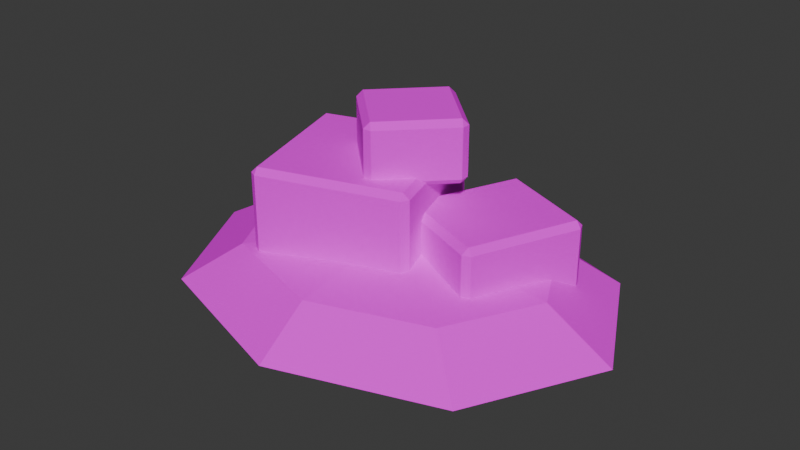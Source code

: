 # Source: prop_gift_pile.blend  (saved by Blender 5.3.31; exported with 4.5.12 LTS)
import bpy
from mathutils import Matrix  # noqa: F401  (used for matrix-valued properties, if any)

bpy.ops.wm.read_factory_settings(use_empty=True)
scene = bpy.context.scene
scene.name = 'Scene'

# ---- collections
col_collection = bpy.data.collections.new('Collection'); scene.collection.children.link(col_collection)

# ---- images (referenced by path relative to the original .blend; pixels are not part of the script)
import os
ASSET_DIR = os.environ.get("B2B_ASSET_DIR", "")  # directory of the original .blend (textures are referenced by path, not embedded)
HERE = os.path.dirname(os.path.abspath(__file__))  # packed textures are extracted next to this script under _unpacked/

def load_image(name, relpath, width, height, colorspace="sRGB"):
    """Load a texture the original file referenced (path relative to the .blend, or extracted next to this script)."""
    p = next((c for c in (os.path.join(HERE, relpath), os.path.join(ASSET_DIR, relpath)) if relpath and os.path.exists(c)), "")
    if p:
        img = bpy.data.images.load(p, check_existing=True)
        img.name = name
    else:  # same state as the original file: an image datablock whose file is absent (Cycles renders it pink)
        img = bpy.data.images.new(name, width, height)
        img.source = "FILE"
        img.filepath = "//" + (relpath or name)
    img.colorspace_settings.name = colorspace
    return img
img_prop_gift_pile_albedo = load_image('prop_gift_pile_albedo', 'bakes/prop_gift_pile_albedo.png', 1024, 1024, 'sRGB')

# ---- materials (node trees are filled in below, after node groups)
mat_prop_gift_pile = bpy.data.materials.new('prop_gift_pile')

# ---- material node trees
mat_prop_gift_pile.use_nodes = True; mat_prop_gift_pile.node_tree.nodes.clear()
_N = mat_prop_gift_pile.node_tree.nodes; _L = mat_prop_gift_pile.node_tree.links
n0 = _N.new('ShaderNodeBsdfPrincipled'); n0.name = 'Principled BSDF'; n0.location = (-200, 100)
n0.inputs[2].default_value = 1.0
n0.inputs[10].default_value = 0.005
n0.inputs[13].default_value = 0.0
n1 = _N.new('ShaderNodeOutputMaterial'); n1.name = 'Material Output'; n1.location = (200, 100)
n2 = _N.new('ShaderNodeTexImage'); n2.name = 'Image Texture'; n2.location = (0, 0)
n2.image = img_prop_gift_pile_albedo
n2.interpolation = 'Closest'
_L.new(n0.outputs[0], n1.inputs[0])
_L.new(n2.outputs[0], n0.inputs[0])
n1.is_active_output = True

# ---- world
world_world = bpy.data.worlds.new('World'); scene.world = world_world
world_world.use_nodes = True; world_world.node_tree.nodes.clear()
_N = world_world.node_tree.nodes; _L = world_world.node_tree.links
n0 = _N.new('ShaderNodeOutputWorld'); n0.name = 'World Output'; n0.location = (200, 100)
n1 = _N.new('ShaderNodeBackground'); n1.name = 'Background'; n1.location = (-200, 100)
n1.inputs[0].default_value = (0.05088, 0.05088, 0.05088, 1.0)
_L.new(n1.outputs[0], n0.inputs[0])
n0.is_active_output = True
world_world.color = (0.05088, 0.05088, 0.05088)
world_world.sun_shadow_jitter_overblur = 0.0

# ---- meshes
me_prop_gift_pile = bpy.data.meshes.new('prop_gift_pile')
me_prop_gift_pile.from_pydata([(-0.1518, -0.2877, -0.04), (-0.1458, -0.3068, -0.02), (-0.1709, -0.2936, -0.02), (-0.1458, -0.3068, 0.38), (-0.1518, -0.2877, 0.4), (-0.1709, -0.2936, 0.38), (-0.2877, 0.1518, -0.04), (-0.3068, 0.1458, -0.02), (-0.2936, 0.1709, -0.02), (-0.2877, 0.1518, 0.4), (-0.2936, 0.1709, 0.38), (-0.3068, 0.1458, 0.38), (0.2877, -0.1518, -0.04), (0.3068, -0.1458, -0.02), (0.2936, -0.1709, -0.02), (0.2877, -0.1518, 0.4), (0.2936, -0.1709, 0.38), (0.3068, -0.1458, 0.38), (0.1518, 0.2877, -0.04), (0.1458, 0.3068, -0.02), (0.1709, 0.2936, -0.02), (0.1518, 0.2877, 0.4), (0.1709, 0.2936, 0.38), (0.1458, 0.3068, 0.38), (0.2025, -0.003484, -0.03), (0.1947, -0.02191, -0.01), (0.1841, 0.004304, -0.01), (0.1947, -0.02191, 0.27), (0.2025, -0.003484, 0.29), (0.1841, 0.004304, 0.27), (0.3427, 0.3281, -0.03), (0.3243, 0.3359, -0.01), (0.3505, 0.3465, -0.01), (0.3427, 0.3281, 0.29), (0.3505, 0.3465, 0.27), (0.3243, 0.3359, 0.27), (0.4973, -0.1281, -0.03), (0.5157, -0.1359, -0.01), (0.4895, -0.1465, -0.01), (0.4973, -0.1281, 0.29), (0.4895, -0.1465, 0.27), (0.5157, -0.1359, 0.27), (0.6375, 0.2035, -0.03), (0.6453, 0.2219, -0.01), (0.6559, 0.1957, -0.01), (0.6375, 0.2035, 0.29), (0.6559, 0.1957, 0.27), (0.6453, 0.2219, 0.27), (0.1527, -0.1338, 0.37), (0.167, -0.1478, 0.39), (0.1388, -0.1482, 0.39), (0.167, -0.1478, 0.55), (0.1527, -0.1338, 0.57), (0.1388, -0.1482, 0.55), (-0.03383, 0.04732, 0.37), (-0.04776, 0.03297, 0.39), (-0.04818, 0.06125, 0.39), (-0.03383, 0.04732, 0.57), (-0.04818, 0.06125, 0.55), (-0.04776, 0.03297, 0.55), (0.3338, 0.05268, 0.37), (0.3478, 0.06703, 0.39), (0.3482, 0.03875, 0.39), (0.3338, 0.05268, 0.57), (0.3482, 0.03875, 0.55), (0.3478, 0.06703, 0.55), (0.1473, 0.2338, 0.37), (0.133, 0.2478, 0.39), (0.1612, 0.2482, 0.39), (0.1473, 0.2338, 0.57), (0.1612, 0.2482, 0.55), (0.133, 0.2478, 0.55), (0.15, 0.0, 0.18), (0.15, 0.4243, 0.1273), (0.15, 0.6, 0.0), (0.15, 0.4243, -0.1273), (0.15, 0.0, -0.18), (0.525, 0.3, 0.1273), (0.6803, 0.4243, 0.0), (0.525, 0.3, -0.1273), (0.6803, 0.0, 0.1273), (0.9, 0.0, 0.0), (0.6803, 0.0, -0.1273), (0.525, -0.3, 0.1273), (0.6803, -0.4243, 0.0), (0.525, -0.3, -0.1273), (0.15, -0.4243, 0.1273), (0.15, -0.6, 0.0), (0.15, -0.4243, -0.1273), (-0.225, -0.3, 0.1273), (-0.3803, -0.4243, 0.0), (-0.225, -0.3, -0.1273), (-0.3803, 0.0, 0.1273), (-0.6, 0.0, 0.0), (-0.3803, 0.0, -0.1273), (-0.225, 0.3, 0.1273), (-0.3803, 0.4243, 0.0), (-0.225, 0.3, -0.1273)], [], [(0, 1, 2), (3, 4, 5), (6, 7, 8), (9, 10, 11), (12, 13, 14), (15, 16, 17), (18, 19, 20), (21, 22, 23), (6, 0, 2, 7), (1, 3, 5, 2), (4, 9, 11, 5), (10, 8, 7, 11), (18, 6, 8, 19), (9, 21, 23, 10), (22, 20, 19, 23), (12, 18, 20, 13), (21, 15, 17, 22), (16, 14, 13, 17), (0, 12, 14, 1), (15, 4, 3, 16), (6, 18, 12, 0), (2, 5, 11, 7), (14, 16, 3, 1), (21, 9, 4, 15), (8, 10, 23, 19), (20, 22, 17, 13), (24, 25, 26), (27, 28, 29), (30, 31, 32), (33, 34, 35), (36, 37, 38), (39, 40, 41), (42, 43, 44), (45, 46, 47), (30, 24, 26, 31), (25, 27, 29, 26), (28, 33, 35, 29), (34, 32, 31, 35), (42, 30, 32, 43), (33, 45, 47, 34), (46, 44, 43, 47), (36, 42, 44, 37), (45, 39, 41, 46), (40, 38, 37, 41), (24, 36, 38, 25), (39, 28, 27, 40), (30, 42, 36, 24), (26, 29, 35, 31), (38, 40, 27, 25), (45, 33, 28, 39), (32, 34, 47, 43), (44, 46, 41, 37), (48, 49, 50), (51, 52, 53), (54, 55, 56), (57, 58, 59), (60, 61, 62), (63, 64, 65), (66, 67, 68), (69, 70, 71), (54, 48, 50, 55), (49, 51, 53, 50), (52, 57, 59, 53), (58, 56, 55, 59), (66, 54, 56, 67), (57, 69, 71, 58), (70, 68, 67, 71), (60, 66, 68, 61), (69, 63, 65, 70), (64, 62, 61, 65), (48, 60, 62, 49), (63, 52, 51, 64), (54, 66, 60, 48), (50, 53, 59, 55), (62, 64, 51, 49), (69, 57, 52, 63), (56, 58, 71, 67), (68, 70, 65, 61), (75, 74, 78, 79), (73, 72, 77), (76, 75, 79), (74, 73, 77, 78), (79, 78, 81, 82), (77, 72, 80), (76, 79, 82), (78, 77, 80, 81), (82, 81, 84, 85), (80, 72, 83), (76, 82, 85), (81, 80, 83, 84), (85, 84, 87, 88), (83, 72, 86), (76, 85, 88), (84, 83, 86, 87), (88, 87, 90, 91), (86, 72, 89), (76, 88, 91), (87, 86, 89, 90), (90, 89, 92, 93), (91, 90, 93, 94), (89, 72, 92), (76, 91, 94), (76, 94, 97), (93, 92, 95, 96), (94, 93, 96, 97), (92, 72, 95), (76, 97, 75), (96, 95, 73, 74), (97, 96, 74, 75), (95, 72, 73)])
_uv = me_prop_gift_pile.uv_layers.new(name='UVMap')
_uv.uv.foreach_set('vector', [0.006095, 0.6317, 0.01357, 0.625, 0.01357, 0.635, 0.163, 0.625, 0.1705, 0.6317, 0.163, 0.635, 0.5808, 0.7457, 0.5882, 0.7389, 0.5882, 0.7489, 0.7452, 0.7457, 0.7377, 0.7489, 0.7377, 0.7389, 0.7452, 0.5574, 0.7377, 0.5599, 0.7377, 0.5504, 0.5808, 0.5574, 0.5882, 0.5504, 0.5882, 0.5599, 0.1902, 0.7297, 0.1902, 0.7372, 0.1827, 0.7297, 0.3892, 0.7297, 0.3892, 0.7372, 0.3817, 0.7297, 0.3621, 0.7297, 0.3621, 0.5578, 0.3696, 0.5578, 0.3696, 0.7297, 0.01357, 0.625, 0.163, 0.625, 0.163, 0.635, 0.01357, 0.635, 0.5611, 0.5578, 0.3892, 0.5578, 0.3892, 0.5504, 0.5611, 0.5504, 0.7377, 0.7489, 0.5882, 0.7489, 0.5882, 0.7389, 0.7377, 0.7389, 0.1902, 0.7297, 0.3621, 0.7297, 0.3621, 0.7372, 0.1902, 0.7372, 0.3892, 0.5578, 0.3892, 0.7297, 0.3817, 0.7297, 0.3817, 0.5578, 0.5882, 0.7222, 0.7377, 0.7222, 0.7377, 0.7267, 0.5882, 0.7267, 0.1902, 0.5578, 0.1902, 0.7297, 0.1827, 0.7297, 0.1827, 0.5578, 0.3892, 0.7297, 0.5611, 0.7297, 0.5611, 0.7372, 0.3892, 0.7372, 0.5882, 0.5504, 0.7377, 0.5504, 0.7377, 0.5599, 0.5882, 0.5599, 0.3621, 0.5578, 0.1902, 0.5578, 0.1902, 0.5504, 0.3621, 0.5504, 0.5611, 0.7297, 0.5611, 0.5578, 0.5686, 0.5578, 0.5686, 0.7297, 0.3621, 0.7297, 0.1902, 0.7297, 0.1902, 0.5578, 0.3621, 0.5578, 0.01357, 0.635, 0.163, 0.635, 0.163, 0.7898, 0.01357, 0.7898, 0.01357, 0.5504, 0.163, 0.5504, 0.163, 0.625, 0.01357, 0.625, 0.3892, 0.7297, 0.3892, 0.5578, 0.5611, 0.5578, 0.5611, 0.7297, 0.5882, 0.7489, 0.7377, 0.7489, 0.7377, 0.9038, 0.5882, 0.9038, 0.7377, 0.7222, 0.5882, 0.7222, 0.5882, 0.5599, 0.7377, 0.5599, 0.1183, 0.9216, 0.1152, 0.9141, 0.1251, 0.9141, 0.1152, 0.8095, 0.1183, 0.802, 0.1251, 0.8095, 0.7574, 0.6762, 0.7649, 0.6731, 0.7649, 0.683, 0.877, 0.6762, 0.8695, 0.683, 0.8695, 0.6731, 0.7649, 0.7516, 0.7574, 0.7516, 0.7649, 0.7441, 0.3098, 0.7569, 0.3098, 0.7494, 0.3172, 0.7569, 0.449, 0.8821, 0.4415, 0.8891, 0.4415, 0.8794, 0.3294, 0.8821, 0.3369, 0.8794, 0.3369, 0.8891, 0.8844, 0.8861, 0.8844, 0.7516, 0.8919, 0.7516, 0.8919, 0.8861, 0.1152, 0.9141, 0.1152, 0.8095, 0.1251, 0.8095, 0.1251, 0.9141, 0.1902, 0.7569, 0.1902, 0.8914, 0.1827, 0.8914, 0.1827, 0.7569, 0.8695, 0.683, 0.7649, 0.683, 0.7649, 0.6731, 0.8695, 0.6731, 0.7649, 0.8861, 0.8844, 0.8861, 0.8844, 0.8936, 0.7649, 0.8936, 0.1902, 0.8914, 0.3098, 0.8914, 0.3098, 0.8989, 0.1902, 0.8989, 0.3369, 0.8794, 0.4415, 0.8794, 0.4415, 0.8891, 0.3369, 0.8891, 0.7649, 0.7516, 0.7649, 0.8861, 0.7574, 0.8861, 0.7574, 0.7516, 0.3098, 0.8914, 0.3098, 0.7569, 0.3172, 0.7569, 0.3172, 0.8914, 0.3369, 0.7494, 0.4415, 0.7494, 0.4415, 0.7537, 0.3369, 0.7537, 0.8844, 0.7516, 0.7649, 0.7516, 0.7649, 0.7441, 0.8844, 0.7441, 0.3098, 0.7569, 0.1902, 0.7569, 0.1902, 0.7494, 0.3098, 0.7494, 0.8844, 0.8861, 0.7649, 0.8861, 0.7649, 0.7516, 0.8844, 0.7516, 0.7649, 0.5504, 0.8695, 0.5504, 0.8695, 0.6731, 0.7649, 0.6731, 0.006095, 0.9141, 0.006095, 0.8095, 0.1152, 0.8095, 0.1152, 0.9141, 0.3098, 0.8914, 0.1902, 0.8914, 0.1902, 0.7569, 0.3098, 0.7569, 0.7649, 0.683, 0.8695, 0.683, 0.8695, 0.7319, 0.7649, 0.7319, 0.4415, 0.8794, 0.3369, 0.8794, 0.3369, 0.7537, 0.4415, 0.7537, 0.9864, 0.01357, 0.9864, 0.006095, 0.9939, 0.01357, 0.8893, 0.1304, 0.8893, 0.1379, 0.8818, 0.1379, 0.8818, 0.3592, 0.8893, 0.3588, 0.8893, 0.3666, 0.9565, 0.3592, 0.9491, 0.3666, 0.9491, 0.3588, 0.4612, 0.8201, 0.4687, 0.8145, 0.4687, 0.8251, 0.5359, 0.8201, 0.5285, 0.8251, 0.5285, 0.8145, 0.8818, 0.4763, 0.8893, 0.4759, 0.8893, 0.4837, 0.9565, 0.4763, 0.9491, 0.4837, 0.9491, 0.4759, 0.9864, 0.1107, 0.9864, 0.01357, 0.9939, 0.01357, 0.9939, 0.1107, 0.8893, 0.2547, 0.9491, 0.2547, 0.9491, 0.2618, 0.8893, 0.2618, 0.8893, 0.1379, 0.8893, 0.235, 0.8818, 0.235, 0.8818, 0.1379, 0.9491, 0.3666, 0.8893, 0.3666, 0.8893, 0.3588, 0.9491, 0.3588, 0.8893, 0.1107, 0.9864, 0.1107, 0.9864, 0.1182, 0.8893, 0.1182, 0.8893, 0.235, 0.9864, 0.235, 0.9864, 0.2425, 0.8893, 0.2425, 0.9491, 0.4837, 0.8893, 0.4837, 0.8893, 0.4759, 0.9491, 0.4759, 0.8893, 0.01357, 0.8893, 0.1107, 0.8818, 0.1107, 0.8818, 0.01357, 0.9864, 0.235, 0.9864, 0.1379, 0.9939, 0.1379, 0.9939, 0.235, 0.5285, 0.8251, 0.4687, 0.8251, 0.4687, 0.8145, 0.5285, 0.8145, 0.9864, 0.01357, 0.8893, 0.01357, 0.8893, 0.006095, 0.9864, 0.006095, 0.9864, 0.1379, 0.8893, 0.1379, 0.8893, 0.1304, 0.9864, 0.1304, 0.9864, 0.1107, 0.8893, 0.1107, 0.8893, 0.01357, 0.9864, 0.01357, 0.8893, 0.2618, 0.9491, 0.2618, 0.9491, 0.3588, 0.8893, 0.3588, 0.4687, 0.8251, 0.5285, 0.8251, 0.5285, 0.8972, 0.4687, 0.8972, 0.9864, 0.235, 0.8893, 0.235, 0.8893, 0.1379, 0.9864, 0.1379, 0.8893, 0.3788, 0.9491, 0.3788, 0.9491, 0.4759, 0.8893, 0.4759, 0.4687, 0.7494, 0.5285, 0.7494, 0.5285, 0.8145, 0.4687, 0.8145, 0.3694, 0.322, 0.4318, 0.3427, 0.3071, 0.5101, 0.2813, 0.4404, 0.8073, 0.322, 0.6568, 0.2721, 0.8073, 0.1744, 0.2189, 0.2721, 0.3694, 0.322, 0.2813, 0.4404, 0.8696, 0.3427, 0.8073, 0.322, 0.8073, 0.1744, 0.8696, 0.1339, 0.2813, 0.4404, 0.3071, 0.5101, 0.1308, 0.5382, 0.1566, 0.4603, 0.8073, 0.1744, 0.6568, 0.2721, 0.7191, 0.08402, 0.2189, 0.2721, 0.2813, 0.4404, 0.1566, 0.4603, 0.8696, 0.1339, 0.8073, 0.1744, 0.7191, 0.08402, 0.7449, 0.006095, 0.1566, 0.4603, 0.1308, 0.5382, 0.006095, 0.4104, 0.06843, 0.3699, 0.7191, 0.08402, 0.6568, 0.2721, 0.5944, 0.1039, 0.2189, 0.2721, 0.1566, 0.4603, 0.06843, 0.3699, 0.7449, 0.006095, 0.7191, 0.08402, 0.5944, 0.1039, 0.5686, 0.03415, 0.06843, 0.3699, 0.006095, 0.4104, 0.006095, 0.2016, 0.06843, 0.2223, 0.5944, 0.1039, 0.6568, 0.2721, 0.5063, 0.2223, 0.2189, 0.2721, 0.06843, 0.3699, 0.06843, 0.2223, 0.5686, 0.03415, 0.5944, 0.1039, 0.5063, 0.2223, 0.4439, 0.2016, 0.06843, 0.2223, 0.006095, 0.2016, 0.1308, 0.03415, 0.1566, 0.1039, 0.5063, 0.2223, 0.6568, 0.2721, 0.5063, 0.3699, 0.2189, 0.2721, 0.06843, 0.2223, 0.1566, 0.1039, 0.4439, 0.2016, 0.5063, 0.2223, 0.5063, 0.3699, 0.4439, 0.4104, 0.4439, 0.4104, 0.5063, 0.3699, 0.5944, 0.4603, 0.5686, 0.5382, 0.1566, 0.1039, 0.1308, 0.03415, 0.3071, 0.006095, 0.2813, 0.08402, 0.5063, 0.3699, 0.6568, 0.2721, 0.5944, 0.4603, 0.2189, 0.2721, 0.1566, 0.1039, 0.2813, 0.08402, 0.2189, 0.2721, 0.2813, 0.08402, 0.3694, 0.1744, 0.5686, 0.5382, 0.5944, 0.4603, 0.7191, 0.4404, 0.7449, 0.5101, 0.2813, 0.08402, 0.3071, 0.006095, 0.4318, 0.1339, 0.3694, 0.1744, 0.5944, 0.4603, 0.6568, 0.2721, 0.7191, 0.4404, 0.2189, 0.2721, 0.3694, 0.1744, 0.3694, 0.322, 0.7449, 0.5101, 0.7191, 0.4404, 0.8073, 0.322, 0.8696, 0.3427, 0.3694, 0.1744, 0.4318, 0.1339, 0.4318, 0.3427, 0.3694, 0.322, 0.7191, 0.4404, 0.6568, 0.2721, 0.8073, 0.322])
me_prop_gift_pile.materials.append(mat_prop_gift_pile)
me_prop_gift_pile.update()

# ---- objects
ob_prop_gift_pile = bpy.data.objects.new('prop_gift_pile', me_prop_gift_pile)

# ---- transforms, parenting, visibility, modifiers, constraints
ob_prop_gift_pile.location = (0.0, 0.0, 0.0)

# ---- collection membership
scene.collection.objects.link(ob_prop_gift_pile)

# ---- scene / render settings (as saved in the file)
scene.frame_start = 1; scene.frame_end = 250; scene.frame_set(15)
scene.render.engine = 'CYCLES'
scene.render.bake_bias = 0.0
scene.render.bake_samples = 0
scene.render.compositor_device = 'GPU'
scene.cycles.samples = 4
scene.eevee.use_volume_custom_range = False
scene.eevee.fast_gi_thickness_near = 0.1
scene.eevee.fast_gi_thickness_far = 0.0
scene.eevee.ray_tracing_options.screen_trace_thickness = 0.1
bpy.context.view_layer.update()

# ---- added for rendering (the .blend has no active camera and no usable light): camera, sun
cam_auto = bpy.data.cameras.new('AutoCamera')
cam_auto.lens = 50.0
cam_auto.sensor_width = 36.0
cam_auto.clip_end = 1000.0
ob_auto_camera = bpy.data.objects.new('AutoCamera', cam_auto)
scene.collection.objects.link(ob_auto_camera)
ob_auto_camera.location = (2.05796, -2.28955, 1.72137)
ob_auto_camera.rotation_euler = (1.09748, -7.21219e-08, 0.694738)
scene.camera = ob_auto_camera
light_auto_sun = bpy.data.lights.new('AutoSun', 'SUN')
light_auto_sun.energy = 3.0
light_auto_sun.angle = 0.0523599
ob_auto_sun = bpy.data.objects.new('AutoSun', light_auto_sun)
scene.collection.objects.link(ob_auto_sun)
ob_auto_sun.rotation_euler = (0.872665, 0.174533, 0.523599)
bpy.context.view_layer.update()
